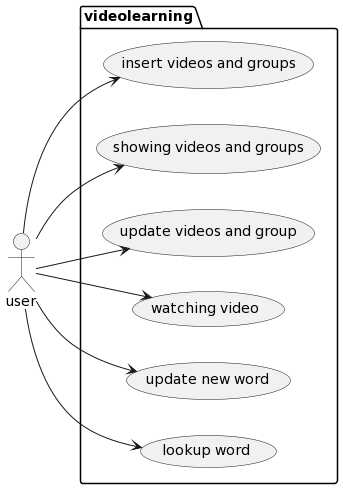

The diagram above was rendered by PlantUML. Its source (embedded in the PNG):
@startuml
left to right direction
actor user
package videolearning {
usecase "insert videos and groups" as u1
usecase "showing videos and groups" as u2
usecase "update videos and group" as u3
usecase "watching video" as u4
usecase "update new word" as u5
usecase "lookup word" as u6
}
user --> u1
user --> u2
user --> u3
user --> u4
user --> u5
user --> u6
@enduml